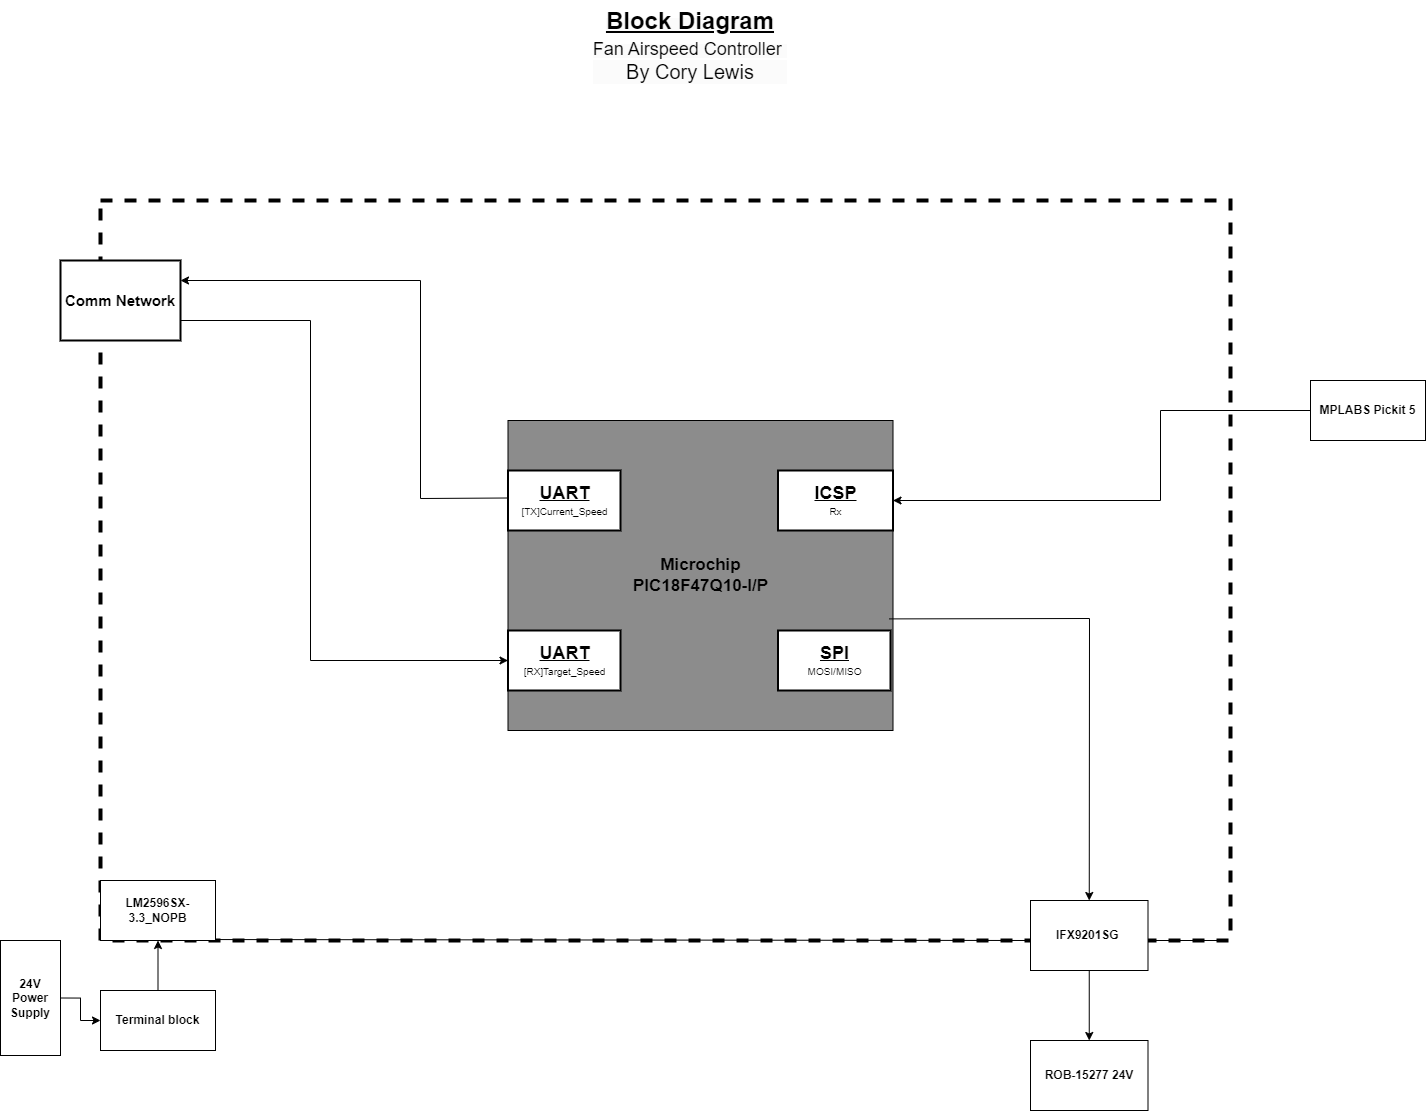

The diagram above was exported from draw.io. Its source (the exported page's mxGraphModel, read from the mxfile embedded in the PNG):
<mxGraphModel dx="1764" dy="1238" grid="1" gridSize="10" guides="1" tooltips="1" connect="1" arrows="1" fold="1" page="1" pageScale="1" pageWidth="1654" pageHeight="2336" math="0" shadow="0">
  <root>
    <mxCell id="0" />
    <mxCell id="1" parent="0" />
    <mxCell id="mWRnwtlbE_vVXp7ZYkdL-12" value="" style="rounded=0;whiteSpace=wrap;html=1;dashed=1;strokeWidth=4;" parent="1" vertex="1">
      <mxGeometry x="120" y="1020" width="1130" height="740" as="geometry" />
    </mxCell>
    <mxCell id="cypress" value="&lt;b style=&quot;&quot;&gt;&lt;font style=&quot;font-size: 17px;&quot;&gt;Microchip&lt;/font&gt;&lt;/b&gt;&lt;div&gt;&lt;b style=&quot;&quot;&gt;&lt;font style=&quot;font-size: 17px;&quot;&gt;PIC18F47Q10-I/P&lt;/font&gt;&lt;/b&gt;&lt;/div&gt;" style="rounded=0;whiteSpace=wrap;html=1;fillColor=#8C8C8C;" parent="1" vertex="1">
      <mxGeometry x="527.5" y="1240" width="385" height="310" as="geometry" />
    </mxCell>
    <mxCell id="Iu1TE-xW_z8_P152-3nk-6" value="&lt;div&gt;&lt;b style=&quot;--tw-border-spacing-x: 0; --tw-border-spacing-y: 0; --tw-translate-x: 0; --tw-translate-y: 0; --tw-rotate: 0; --tw-skew-x: 0; --tw-skew-y: 0; --tw-scale-x: 1; --tw-scale-y: 1; --tw-pan-x: ; --tw-pan-y: ; --tw-pinch-zoom: ; --tw-scroll-snap-strictness: proximity; --tw-gradient-from-position: ; --tw-gradient-via-position: ; --tw-gradient-to-position: ; --tw-ordinal: ; --tw-slashed-zero: ; --tw-numeric-figure: ; --tw-numeric-spacing: ; --tw-numeric-fraction: ; --tw-ring-inset: ; --tw-ring-offset-width: 0px; --tw-ring-offset-color: light-dark(#fff, #000000); --tw-ring-color: rgb(59 130 246 / .5); --tw-ring-offset-shadow: 0 0 #0000; --tw-ring-shadow: 0 0 #0000; --tw-shadow: 0 0 #0000; --tw-shadow-colored: 0 0 #0000; --tw-blur: ; --tw-brightness: ; --tw-contrast: ; --tw-grayscale: ; --tw-hue-rotate: ; --tw-invert: ; --tw-saturate: ; --tw-sepia: ; --tw-drop-shadow: ; --tw-backdrop-blur: ; --tw-backdrop-brightness: ; --tw-backdrop-contrast: ; --tw-backdrop-grayscale: ; --tw-backdrop-hue-rotate: ; --tw-backdrop-invert: ; --tw-backdrop-opacity: ; --tw-backdrop-saturate: ; --tw-backdrop-sepia: ; forced-color-adjust: none; color: rgb(0, 0, 0); font-family: Helvetica; font-style: normal; font-variant-ligatures: normal; font-variant-caps: normal; letter-spacing: normal; orphans: 2; text-indent: 0px; text-transform: none; widows: 2; word-spacing: 0px; -webkit-text-stroke-width: 0px; white-space: normal; background-color: rgb(251, 251, 251); text-decoration-thickness: initial; text-decoration-style: initial; text-decoration-color: initial;&quot;&gt;&lt;font style=&quot;--tw-border-spacing-x: 0; --tw-border-spacing-y: 0; --tw-translate-x: 0; --tw-translate-y: 0; --tw-rotate: 0; --tw-skew-x: 0; --tw-skew-y: 0; --tw-scale-x: 1; --tw-scale-y: 1; --tw-pan-x: ; --tw-pan-y: ; --tw-pinch-zoom: ; --tw-scroll-snap-strictness: proximity; --tw-gradient-from-position: ; --tw-gradient-via-position: ; --tw-gradient-to-position: ; --tw-ordinal: ; --tw-slashed-zero: ; --tw-numeric-figure: ; --tw-numeric-spacing: ; --tw-numeric-fraction: ; --tw-ring-inset: ; --tw-ring-offset-width: 0px; --tw-ring-offset-color: light-dark(#fff, #000000); --tw-ring-color: rgb(59 130 246 / .5); --tw-ring-offset-shadow: 0 0 #0000; --tw-ring-shadow: 0 0 #0000; --tw-shadow: 0 0 #0000; --tw-shadow-colored: 0 0 #0000; --tw-blur: ; --tw-brightness: ; --tw-contrast: ; --tw-grayscale: ; --tw-hue-rotate: ; --tw-invert: ; --tw-saturate: ; --tw-sepia: ; --tw-drop-shadow: ; --tw-backdrop-blur: ; --tw-backdrop-brightness: ; --tw-backdrop-contrast: ; --tw-backdrop-grayscale: ; --tw-backdrop-hue-rotate: ; --tw-backdrop-invert: ; --tw-backdrop-opacity: ; --tw-backdrop-saturate: ; --tw-backdrop-sepia: ; forced-color-adjust: none; font-size: 24px;&quot;&gt;&lt;u&gt;Block Diagram&lt;/u&gt;&lt;/font&gt;&lt;/b&gt;&lt;/div&gt;&lt;div&gt;&lt;span style=&quot;--tw-border-spacing-x: 0; --tw-border-spacing-y: 0; --tw-translate-x: 0; --tw-translate-y: 0; --tw-rotate: 0; --tw-skew-x: 0; --tw-skew-y: 0; --tw-scale-x: 1; --tw-scale-y: 1; --tw-pan-x: ; --tw-pan-y: ; --tw-pinch-zoom: ; --tw-scroll-snap-strictness: proximity; --tw-gradient-from-position: ; --tw-gradient-via-position: ; --tw-gradient-to-position: ; --tw-ordinal: ; --tw-slashed-zero: ; --tw-numeric-figure: ; --tw-numeric-spacing: ; --tw-numeric-fraction: ; --tw-ring-inset: ; --tw-ring-offset-width: 0px; --tw-ring-offset-color: light-dark(#fff, #000000); --tw-ring-color: rgb(59 130 246 / .5); --tw-ring-offset-shadow: 0 0 #0000; --tw-ring-shadow: 0 0 #0000; --tw-shadow: 0 0 #0000; --tw-shadow-colored: 0 0 #0000; --tw-blur: ; --tw-brightness: ; --tw-contrast: ; --tw-grayscale: ; --tw-hue-rotate: ; --tw-invert: ; --tw-saturate: ; --tw-sepia: ; --tw-drop-shadow: ; --tw-backdrop-blur: ; --tw-backdrop-brightness: ; --tw-backdrop-contrast: ; --tw-backdrop-grayscale: ; --tw-backdrop-hue-rotate: ; --tw-backdrop-invert: ; --tw-backdrop-opacity: ; --tw-backdrop-saturate: ; --tw-backdrop-sepia: ; forced-color-adjust: none; color: rgb(0, 0, 0); font-family: Helvetica; font-style: normal; font-variant-ligatures: normal; font-variant-caps: normal; letter-spacing: normal; orphans: 2; text-indent: 0px; text-transform: none; widows: 2; word-spacing: 0px; -webkit-text-stroke-width: 0px; white-space: normal; background-color: rgb(251, 251, 251); text-decoration-thickness: initial; text-decoration-style: initial; text-decoration-color: initial;&quot;&gt;&lt;font style=&quot;--tw-border-spacing-x: 0; --tw-border-spacing-y: 0; --tw-translate-x: 0; --tw-translate-y: 0; --tw-rotate: 0; --tw-skew-x: 0; --tw-skew-y: 0; --tw-scale-x: 1; --tw-scale-y: 1; --tw-pan-x: ; --tw-pan-y: ; --tw-pinch-zoom: ; --tw-scroll-snap-strictness: proximity; --tw-gradient-from-position: ; --tw-gradient-via-position: ; --tw-gradient-to-position: ; --tw-ordinal: ; --tw-slashed-zero: ; --tw-numeric-figure: ; --tw-numeric-spacing: ; --tw-numeric-fraction: ; --tw-ring-inset: ; --tw-ring-offset-width: 0px; --tw-ring-offset-color: light-dark(#fff, #000000); --tw-ring-color: rgb(59 130 246 / .5); --tw-ring-offset-shadow: 0 0 #0000; --tw-ring-shadow: 0 0 #0000; --tw-shadow: 0 0 #0000; --tw-shadow-colored: 0 0 #0000; --tw-blur: ; --tw-brightness: ; --tw-contrast: ; --tw-grayscale: ; --tw-hue-rotate: ; --tw-invert: ; --tw-saturate: ; --tw-sepia: ; --tw-drop-shadow: ; --tw-backdrop-blur: ; --tw-backdrop-brightness: ; --tw-backdrop-contrast: ; --tw-backdrop-grayscale: ; --tw-backdrop-hue-rotate: ; --tw-backdrop-invert: ; --tw-backdrop-opacity: ; --tw-backdrop-saturate: ; --tw-backdrop-sepia: ; forced-color-adjust: none; font-size: 18px;&quot;&gt;Fan Airspeed Controller&lt;/font&gt;&lt;/span&gt;&lt;b style=&quot;color: rgb(0, 0, 0); --tw-border-spacing-x: 0; --tw-border-spacing-y: 0; --tw-translate-x: 0; --tw-translate-y: 0; --tw-rotate: 0; --tw-skew-x: 0; --tw-skew-y: 0; --tw-scale-x: 1; --tw-scale-y: 1; --tw-pan-x: ; --tw-pan-y: ; --tw-pinch-zoom: ; --tw-scroll-snap-strictness: proximity; --tw-gradient-from-position: ; --tw-gradient-via-position: ; --tw-gradient-to-position: ; --tw-ordinal: ; --tw-slashed-zero: ; --tw-numeric-figure: ; --tw-numeric-spacing: ; --tw-numeric-fraction: ; --tw-ring-inset: ; --tw-ring-offset-width: 0px; --tw-ring-offset-color: light-dark(#fff, #000000); --tw-ring-color: rgb(59 130 246 / .5); --tw-ring-offset-shadow: 0 0 #0000; --tw-ring-shadow: 0 0 #0000; --tw-shadow: 0 0 #0000; --tw-shadow-colored: 0 0 #0000; --tw-blur: ; --tw-brightness: ; --tw-contrast: ; --tw-grayscale: ; --tw-hue-rotate: ; --tw-invert: ; --tw-saturate: ; --tw-sepia: ; --tw-drop-shadow: ; --tw-backdrop-blur: ; --tw-backdrop-brightness: ; --tw-backdrop-contrast: ; --tw-backdrop-grayscale: ; --tw-backdrop-hue-rotate: ; --tw-backdrop-invert: ; --tw-backdrop-opacity: ; --tw-backdrop-saturate: ; --tw-backdrop-sepia: ; background-color: rgb(251, 251, 251);&quot;&gt;&lt;font style=&quot;font-size: 20px; --tw-border-spacing-x: 0; --tw-border-spacing-y: 0; --tw-translate-x: 0; --tw-translate-y: 0; --tw-rotate: 0; --tw-skew-x: 0; --tw-skew-y: 0; --tw-scale-x: 1; --tw-scale-y: 1; --tw-pan-x: ; --tw-pan-y: ; --tw-pinch-zoom: ; --tw-scroll-snap-strictness: proximity; --tw-gradient-from-position: ; --tw-gradient-via-position: ; --tw-gradient-to-position: ; --tw-ordinal: ; --tw-slashed-zero: ; --tw-numeric-figure: ; --tw-numeric-spacing: ; --tw-numeric-fraction: ; --tw-ring-inset: ; --tw-ring-offset-width: 0px; --tw-ring-offset-color: light-dark(#fff, #000000); --tw-ring-color: rgb(59 130 246 / .5); --tw-ring-offset-shadow: 0 0 #0000; --tw-ring-shadow: 0 0 #0000; --tw-shadow: 0 0 #0000; --tw-shadow-colored: 0 0 #0000; --tw-blur: ; --tw-brightness: ; --tw-contrast: ; --tw-grayscale: ; --tw-hue-rotate: ; --tw-invert: ; --tw-saturate: ; --tw-sepia: ; --tw-drop-shadow: ; --tw-backdrop-blur: ; --tw-backdrop-brightness: ; --tw-backdrop-contrast: ; --tw-backdrop-grayscale: ; --tw-backdrop-hue-rotate: ; --tw-backdrop-invert: ; --tw-backdrop-opacity: ; --tw-backdrop-saturate: ; --tw-backdrop-sepia: ;&quot;&gt;&amp;nbsp;&lt;/font&gt;&lt;/b&gt;&lt;/div&gt;&lt;div style=&quot;--tw-border-spacing-x: 0; --tw-border-spacing-y: 0; --tw-translate-x: 0; --tw-translate-y: 0; --tw-rotate: 0; --tw-skew-x: 0; --tw-skew-y: 0; --tw-scale-x: 1; --tw-scale-y: 1; --tw-pan-x: ; --tw-pan-y: ; --tw-pinch-zoom: ; --tw-scroll-snap-strictness: proximity; --tw-gradient-from-position: ; --tw-gradient-via-position: ; --tw-gradient-to-position: ; --tw-ordinal: ; --tw-slashed-zero: ; --tw-numeric-figure: ; --tw-numeric-spacing: ; --tw-numeric-fraction: ; --tw-ring-inset: ; --tw-ring-offset-width: 0px; --tw-ring-offset-color: light-dark(#fff, #000000); --tw-ring-color: rgb(59 130 246 / .5); --tw-ring-offset-shadow: 0 0 #0000; --tw-ring-shadow: 0 0 #0000; --tw-shadow: 0 0 #0000; --tw-shadow-colored: 0 0 #0000; --tw-blur: ; --tw-brightness: ; --tw-contrast: ; --tw-grayscale: ; --tw-hue-rotate: ; --tw-invert: ; --tw-saturate: ; --tw-sepia: ; --tw-drop-shadow: ; --tw-backdrop-blur: ; --tw-backdrop-brightness: ; --tw-backdrop-contrast: ; --tw-backdrop-grayscale: ; --tw-backdrop-hue-rotate: ; --tw-backdrop-invert: ; --tw-backdrop-opacity: ; --tw-backdrop-saturate: ; --tw-backdrop-sepia: ; forced-color-adjust: none; color: rgb(0, 0, 0); font-family: Helvetica; font-style: normal; font-variant-ligatures: normal; font-variant-caps: normal; font-weight: 400; letter-spacing: normal; orphans: 2; text-indent: 0px; text-transform: none; widows: 2; word-spacing: 0px; -webkit-text-stroke-width: 0px; white-space: normal; background-color: rgb(251, 251, 251); text-decoration-thickness: initial; text-decoration-style: initial; text-decoration-color: initial; font-size: 20px;&quot;&gt;&lt;font style=&quot;--tw-border-spacing-x: 0; --tw-border-spacing-y: 0; --tw-translate-x: 0; --tw-translate-y: 0; --tw-rotate: 0; --tw-skew-x: 0; --tw-skew-y: 0; --tw-scale-x: 1; --tw-scale-y: 1; --tw-pan-x: ; --tw-pan-y: ; --tw-pinch-zoom: ; --tw-scroll-snap-strictness: proximity; --tw-gradient-from-position: ; --tw-gradient-via-position: ; --tw-gradient-to-position: ; --tw-ordinal: ; --tw-slashed-zero: ; --tw-numeric-figure: ; --tw-numeric-spacing: ; --tw-numeric-fraction: ; --tw-ring-inset: ; --tw-ring-offset-width: 0px; --tw-ring-offset-color: light-dark(#fff, #000000); --tw-ring-color: rgb(59 130 246 / .5); --tw-ring-offset-shadow: 0 0 #0000; --tw-ring-shadow: 0 0 #0000; --tw-shadow: 0 0 #0000; --tw-shadow-colored: 0 0 #0000; --tw-blur: ; --tw-brightness: ; --tw-contrast: ; --tw-grayscale: ; --tw-hue-rotate: ; --tw-invert: ; --tw-saturate: ; --tw-sepia: ; --tw-drop-shadow: ; --tw-backdrop-blur: ; --tw-backdrop-brightness: ; --tw-backdrop-contrast: ; --tw-backdrop-grayscale: ; --tw-backdrop-hue-rotate: ; --tw-backdrop-invert: ; --tw-backdrop-opacity: ; --tw-backdrop-saturate: ; --tw-backdrop-sepia: ; forced-color-adjust: none; font-size: 20px;&quot;&gt;By Cory Lewis&lt;/font&gt;&lt;/div&gt;" style="text;whiteSpace=wrap;html=1;align=center;" parent="1" vertex="1">
      <mxGeometry x="540" y="820" width="340" height="110" as="geometry" />
    </mxCell>
    <mxCell id="CHK0TA0vy5NkuXCyDmTa-15" value="&lt;font style=&quot;font-size: 18px;&quot;&gt;&lt;b style=&quot;&quot;&gt;&lt;u&gt;ICSP&lt;/u&gt;&lt;/b&gt;&lt;/font&gt;&lt;div&gt;&lt;font style=&quot;font-size: 10px;&quot;&gt;Rx&lt;/font&gt;&lt;/div&gt;" style="rounded=0;whiteSpace=wrap;html=1;strokeWidth=2;" parent="1" vertex="1">
      <mxGeometry x="797.5" y="1290" width="115" height="60" as="geometry" />
    </mxCell>
    <mxCell id="9j-A96pnMYk0s8zxvJkN-26" value="" style="endArrow=none;html=1;rounded=0;" parent="1" edge="1">
      <mxGeometry width="50" height="50" relative="1" as="geometry">
        <mxPoint x="190" y="1759" as="sourcePoint" />
        <mxPoint x="1050" y="1760" as="targetPoint" />
      </mxGeometry>
    </mxCell>
    <mxCell id="84l7pypbX2bRq19aoksm-5" value="&lt;b&gt;&lt;font style=&quot;font-size: 18px;&quot;&gt;&lt;u&gt;SPI&lt;/u&gt;&lt;/font&gt;&lt;/b&gt;&lt;div&gt;&lt;font style=&quot;font-size: 10px;&quot;&gt;MOSI/MISO&lt;/font&gt;&lt;/div&gt;" style="rounded=0;whiteSpace=wrap;html=1;strokeWidth=2;" parent="1" vertex="1">
      <mxGeometry x="797.5" y="1450" width="112.5" height="60" as="geometry" />
    </mxCell>
    <mxCell id="iYI1CRtIcBYN7udLZPUU-14" value="&lt;font style=&quot;font-size: 18px;&quot;&gt;&lt;u&gt;&lt;b&gt;UART&lt;/b&gt;&lt;/u&gt;&lt;/font&gt;&lt;div&gt;&lt;font style=&quot;font-size: 10px;&quot;&gt;[RX]Target_Speed&lt;/font&gt;&lt;/div&gt;" style="rounded=0;whiteSpace=wrap;html=1;strokeWidth=2;" parent="1" vertex="1">
      <mxGeometry x="527.5" y="1450" width="112.5" height="60" as="geometry" />
    </mxCell>
    <mxCell id="iYI1CRtIcBYN7udLZPUU-17" value="&lt;b&gt;MPLABS Pickit 5&lt;/b&gt;" style="rounded=0;whiteSpace=wrap;html=1;" parent="1" vertex="1">
      <mxGeometry x="1330" y="1200" width="115" height="60" as="geometry" />
    </mxCell>
    <mxCell id="iYI1CRtIcBYN7udLZPUU-18" value="" style="endArrow=classic;html=1;rounded=0;exitX=0;exitY=0.5;exitDx=0;exitDy=0;entryX=1;entryY=0.5;entryDx=0;entryDy=0;" parent="1" source="iYI1CRtIcBYN7udLZPUU-17" target="CHK0TA0vy5NkuXCyDmTa-15" edge="1">
      <mxGeometry width="50" height="50" relative="1" as="geometry">
        <mxPoint x="990" y="1300" as="sourcePoint" />
        <mxPoint x="990" y="1410" as="targetPoint" />
        <Array as="points">
          <mxPoint x="1180" y="1230" />
          <mxPoint x="1180" y="1320" />
        </Array>
      </mxGeometry>
    </mxCell>
    <mxCell id="iYI1CRtIcBYN7udLZPUU-19" value="&lt;b&gt;LM2596SX-3.3_NOPB&lt;/b&gt;" style="rounded=0;whiteSpace=wrap;html=1;" parent="1" vertex="1">
      <mxGeometry x="120" y="1700" width="115" height="60" as="geometry" />
    </mxCell>
    <mxCell id="iYI1CRtIcBYN7udLZPUU-21" value="&lt;b&gt;Terminal block&lt;/b&gt;" style="rounded=0;whiteSpace=wrap;html=1;" parent="1" vertex="1">
      <mxGeometry x="120" y="1810" width="115" height="60" as="geometry" />
    </mxCell>
    <mxCell id="D41pNeiDqIy9-scSwVb2-5" style="edgeStyle=orthogonalEdgeStyle;rounded=0;orthogonalLoop=1;jettySize=auto;html=1;exitX=0.5;exitY=0;exitDx=0;exitDy=0;entryX=0;entryY=0.5;entryDx=0;entryDy=0;" parent="1" source="iYI1CRtIcBYN7udLZPUU-23" target="iYI1CRtIcBYN7udLZPUU-21" edge="1">
      <mxGeometry relative="1" as="geometry" />
    </mxCell>
    <mxCell id="iYI1CRtIcBYN7udLZPUU-23" value="&lt;b&gt;24V Power Supply&lt;/b&gt;" style="rounded=0;whiteSpace=wrap;html=1;direction=south;" parent="1" vertex="1">
      <mxGeometry x="20" y="1760" width="60" height="115" as="geometry" />
    </mxCell>
    <mxCell id="Yk16nDWFgu2GVTRQ-Lkg-1" value="&lt;b&gt;IFX9201SG&amp;nbsp;&lt;/b&gt;" style="rounded=0;whiteSpace=wrap;html=1;" parent="1" vertex="1">
      <mxGeometry x="1050" y="1720" width="117.5" height="70" as="geometry" />
    </mxCell>
    <mxCell id="Yk16nDWFgu2GVTRQ-Lkg-3" value="" style="endArrow=none;html=1;rounded=0;" parent="1" edge="1">
      <mxGeometry width="50" height="50" relative="1" as="geometry">
        <mxPoint x="1167.5" y="1760" as="sourcePoint" />
        <mxPoint x="1247.5" y="1760" as="targetPoint" />
      </mxGeometry>
    </mxCell>
    <mxCell id="Yk16nDWFgu2GVTRQ-Lkg-7" value="&lt;b&gt;ROB-15277 24V&lt;/b&gt;" style="rounded=0;whiteSpace=wrap;html=1;" parent="1" vertex="1">
      <mxGeometry x="1050" y="1860" width="117.5" height="70" as="geometry" />
    </mxCell>
    <mxCell id="6JLQX4uCHiLfmrUJMh2H-1" value="&lt;font style=&quot;font-size: 18px;&quot;&gt;&lt;b style=&quot;&quot;&gt;&lt;u&gt;UART&lt;/u&gt;&lt;/b&gt;&lt;/font&gt;&lt;div&gt;&lt;font style=&quot;font-size: 10px;&quot;&gt;[TX]Current_Speed&lt;/font&gt;&lt;/div&gt;" style="rounded=0;whiteSpace=wrap;html=1;align=center;strokeWidth=2;" parent="1" vertex="1">
      <mxGeometry x="527.5" y="1290" width="112.5" height="60" as="geometry" />
    </mxCell>
    <mxCell id="CCHsoPZ6IVtfY9OfuS-C-1" value="" style="endArrow=classic;html=1;rounded=0;entryX=0.5;entryY=1;entryDx=0;entryDy=0;exitX=0.5;exitY=0;exitDx=0;exitDy=0;" parent="1" source="iYI1CRtIcBYN7udLZPUU-21" target="iYI1CRtIcBYN7udLZPUU-19" edge="1">
      <mxGeometry width="50" height="50" relative="1" as="geometry">
        <mxPoint x="246.79" y="1800" as="sourcePoint" />
        <mxPoint x="246.79" y="1760" as="targetPoint" />
      </mxGeometry>
    </mxCell>
    <mxCell id="KMjDisjZ5c0ollMJWd2K-10" value="" style="endArrow=classic;html=1;rounded=0;entryX=1;entryY=0.25;entryDx=0;entryDy=0;exitX=0;exitY=0.25;exitDx=0;exitDy=0;" parent="1" source="cypress" target="mWRnwtlbE_vVXp7ZYkdL-1" edge="1">
      <mxGeometry width="50" height="50" relative="1" as="geometry">
        <mxPoint x="527.5" y="1360" as="sourcePoint" />
        <mxPoint x="245" y="1110" as="targetPoint" />
        <Array as="points">
          <mxPoint x="440" y="1318" />
          <mxPoint x="440" y="1100" />
        </Array>
      </mxGeometry>
    </mxCell>
    <mxCell id="mWRnwtlbE_vVXp7ZYkdL-1" value="&lt;b&gt;&lt;font style=&quot;font-size: 15px;&quot;&gt;Comm Network&lt;/font&gt;&lt;/b&gt;" style="rounded=0;whiteSpace=wrap;html=1;strokeWidth=2;" parent="1" vertex="1">
      <mxGeometry x="80" y="1080" width="120" height="80" as="geometry" />
    </mxCell>
    <mxCell id="mWRnwtlbE_vVXp7ZYkdL-3" value="" style="endArrow=classic;html=1;rounded=0;exitX=1;exitY=0.75;exitDx=0;exitDy=0;entryX=0;entryY=0.5;entryDx=0;entryDy=0;" parent="1" source="mWRnwtlbE_vVXp7ZYkdL-1" target="iYI1CRtIcBYN7udLZPUU-14" edge="1">
      <mxGeometry width="50" height="50" relative="1" as="geometry">
        <mxPoint x="270" y="1290" as="sourcePoint" />
        <mxPoint x="320" y="1240" as="targetPoint" />
        <Array as="points">
          <mxPoint x="330" y="1140" />
          <mxPoint x="330" y="1480" />
        </Array>
      </mxGeometry>
    </mxCell>
    <mxCell id="D41pNeiDqIy9-scSwVb2-1" value="" style="endArrow=classic;html=1;rounded=0;movable=1;resizable=1;rotatable=1;deletable=1;editable=1;locked=0;connectable=1;exitX=0.5;exitY=1;exitDx=0;exitDy=0;entryX=0.5;entryY=0;entryDx=0;entryDy=0;" parent="1" source="Yk16nDWFgu2GVTRQ-Lkg-1" target="Yk16nDWFgu2GVTRQ-Lkg-7" edge="1">
      <mxGeometry width="50" height="50" relative="1" as="geometry">
        <mxPoint x="877.5" y="1870" as="sourcePoint" />
        <mxPoint x="797.5" y="1870" as="targetPoint" />
      </mxGeometry>
    </mxCell>
    <mxCell id="D41pNeiDqIy9-scSwVb2-3" value="" style="endArrow=classic;html=1;rounded=0;exitX=0.99;exitY=0.64;exitDx=0;exitDy=0;exitPerimeter=0;entryX=0.5;entryY=0;entryDx=0;entryDy=0;" parent="1" source="cypress" target="Yk16nDWFgu2GVTRQ-Lkg-1" edge="1">
      <mxGeometry width="50" height="50" relative="1" as="geometry">
        <mxPoint x="1040" y="1610" as="sourcePoint" />
        <mxPoint x="1200" y="1570" as="targetPoint" />
        <Array as="points">
          <mxPoint x="1109" y="1438" />
        </Array>
      </mxGeometry>
    </mxCell>
  </root>
</mxGraphModel>